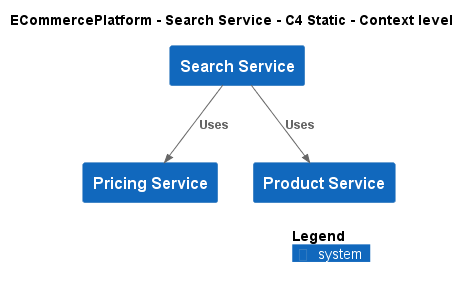

The diagram above was rendered by PlantUML. Its source (embedded in the PNG):
@startuml
!include ..\..\..\.c4s\C4_Context.puml

AddElementTag("c4interflow:lifecycle:new", $bgColor=green, $fontColor=#ffffff, $borderColor=green, $shadowing="False")
AddElementTag("c4interflow:lifecycle:changed", $bgColor=orange, $fontColor=#ffffff, $borderColor=orange, $shadowing="False")
AddElementTag("c4interflow:lifecycle:removed", $bgColor=red, $fontColor=#ffffff, $borderColor=red, $shadowing="False")

AddRelTag("c4interflow:lifecycle:new", $textColor=green, $lineColor=green)
AddRelTag("c4interflow:lifecycle:changed", $textColor=orange, $lineColor=orange)
AddRelTag("c4interflow:lifecycle:removed", $textColor=red, $lineColor=red)

SHOW_PERSON_PORTRAIT()
LAYOUT_TOP_DOWN()

skinparam linetype polyline

title ECommercePlatform - Search Service - C4 Static - Context level

System(ECommercePlatform.SoftwareSystems.SearchService, "Search Service", "")
System(ECommercePlatform.SoftwareSystems.PricingService, "Pricing Service", "")
System(ECommercePlatform.SoftwareSystems.ProductService, "Product Service", "")

Rel(ECommercePlatform.SoftwareSystems.SearchService, ECommercePlatform.SoftwareSystems.PricingService, "Uses")
Rel(ECommercePlatform.SoftwareSystems.SearchService, ECommercePlatform.SoftwareSystems.ProductService, "Uses")


SHOW_LEGEND()
@enduml